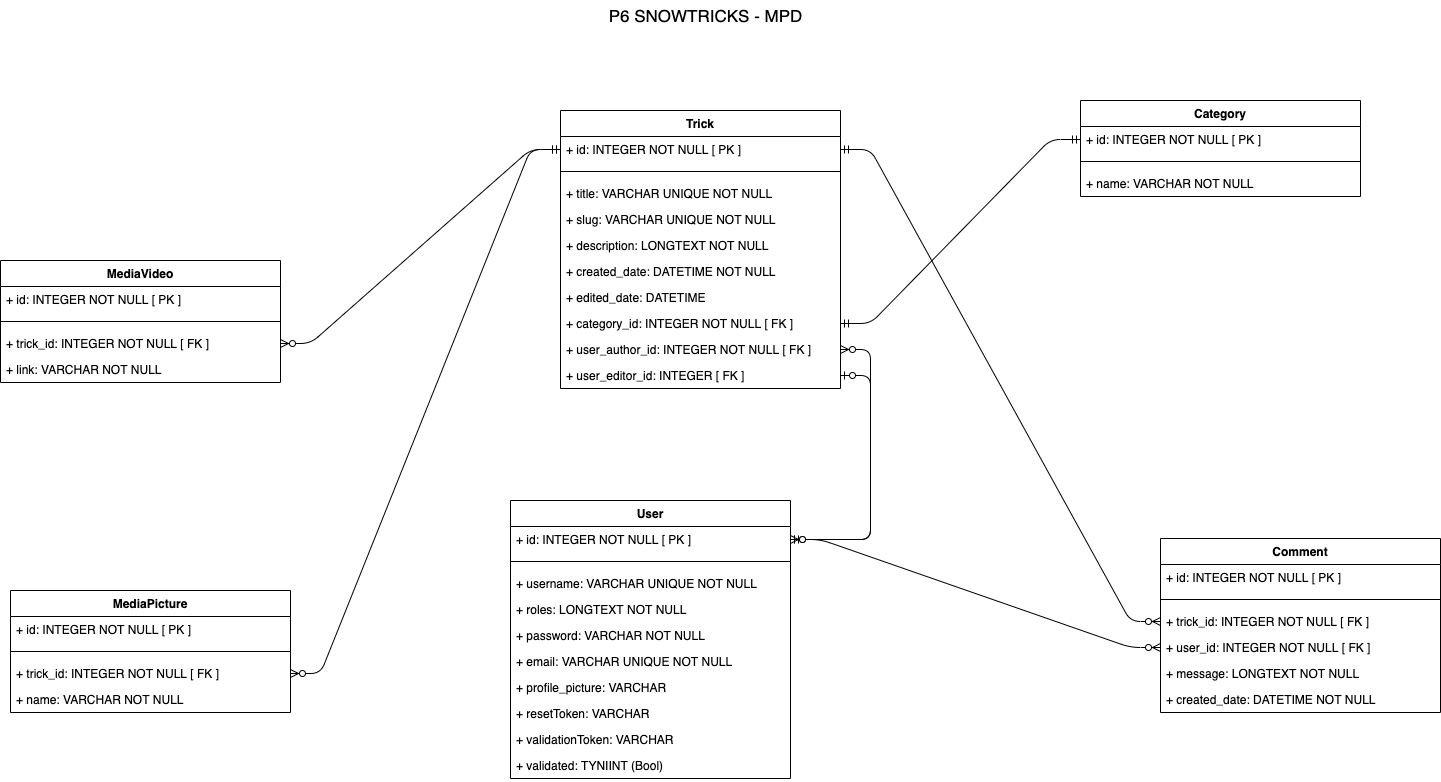

The diagram above was exported from draw.io. Its source (the exported page's mxGraphModel, read from the mxfile embedded in the PNG):
<mxGraphModel dx="2275" dy="822" grid="1" gridSize="10" guides="1" tooltips="1" connect="1" arrows="1" fold="1" page="1" pageScale="1" pageWidth="1169" pageHeight="1654" math="0" shadow="0">
  <root>
    <mxCell id="0" />
    <mxCell id="1" parent="0" />
    <mxCell id="G_HhUn2L98jLPaZ3J4Zi-1" value="P6 SNOWTRICKS - MPD" style="text;html=1;align=center;verticalAlign=middle;resizable=0;points=[];autosize=1;fontSize=17;fontStyle=0" parent="1" vertex="1">
      <mxGeometry x="-110" y="50" width="210" height="30" as="geometry" />
    </mxCell>
    <mxCell id="G_HhUn2L98jLPaZ3J4Zi-52" value="" style="edgeStyle=entityRelationEdgeStyle;fontSize=12;html=1;endArrow=ERmandOne;startArrow=ERmandOne;entryX=0;entryY=0.5;entryDx=0;entryDy=0;exitX=1;exitY=0.5;exitDx=0;exitDy=0;" parent="1" source="G_HhUn2L98jLPaZ3J4Zi-49" target="G_HhUn2L98jLPaZ3J4Zi-3" edge="1">
      <mxGeometry width="100" height="100" relative="1" as="geometry">
        <mxPoint x="740" y="520" as="sourcePoint" />
        <mxPoint x="840" y="420" as="targetPoint" />
      </mxGeometry>
    </mxCell>
    <mxCell id="G_HhUn2L98jLPaZ3J4Zi-53" value="" style="edgeStyle=entityRelationEdgeStyle;fontSize=12;html=1;endArrow=ERzeroToMany;startArrow=ERmandOne;" parent="1" source="G_HhUn2L98jLPaZ3J4Zi-25" target="G_HhUn2L98jLPaZ3J4Zi-35" edge="1">
      <mxGeometry width="100" height="100" relative="1" as="geometry">
        <mxPoint x="-390" y="450" as="sourcePoint" />
        <mxPoint x="-250" y="710" as="targetPoint" />
      </mxGeometry>
    </mxCell>
    <mxCell id="G_HhUn2L98jLPaZ3J4Zi-54" value="" style="edgeStyle=entityRelationEdgeStyle;fontSize=12;html=1;endArrow=ERzeroToMany;startArrow=ERmandOne;" parent="1" source="G_HhUn2L98jLPaZ3J4Zi-25" target="G_HhUn2L98jLPaZ3J4Zi-37" edge="1">
      <mxGeometry width="100" height="100" relative="1" as="geometry">
        <mxPoint x="-260" y="290" as="sourcePoint" />
        <mxPoint x="-170" y="650" as="targetPoint" />
      </mxGeometry>
    </mxCell>
    <mxCell id="G_HhUn2L98jLPaZ3J4Zi-56" value="" style="edgeStyle=entityRelationEdgeStyle;fontSize=12;html=1;endArrow=ERzeroToMany;startArrow=ERmandOne;" parent="1" source="G_HhUn2L98jLPaZ3J4Zi-25" target="G_HhUn2L98jLPaZ3J4Zi-31" edge="1">
      <mxGeometry width="100" height="100" relative="1" as="geometry">
        <mxPoint x="260" y="390" as="sourcePoint" />
        <mxPoint x="360" y="290" as="targetPoint" />
      </mxGeometry>
    </mxCell>
    <mxCell id="G_HhUn2L98jLPaZ3J4Zi-57" value="" style="edgeStyle=entityRelationEdgeStyle;fontSize=12;html=1;endArrow=ERzeroToMany;startArrow=ERzeroToOne;" parent="1" source="G_HhUn2L98jLPaZ3J4Zi-28" target="G_HhUn2L98jLPaZ3J4Zi-32" edge="1">
      <mxGeometry width="100" height="100" relative="1" as="geometry">
        <mxPoint x="260" y="390" as="sourcePoint" />
        <mxPoint x="360" y="290" as="targetPoint" />
      </mxGeometry>
    </mxCell>
    <mxCell id="G_HhUn2L98jLPaZ3J4Zi-60" value="" style="edgeStyle=entityRelationEdgeStyle;fontSize=12;html=1;endArrow=ERzeroToMany;startArrow=ERmandOne;" parent="1" source="G_HhUn2L98jLPaZ3J4Zi-28" target="G_HhUn2L98jLPaZ3J4Zi-50" edge="1">
      <mxGeometry width="100" height="100" relative="1" as="geometry">
        <mxPoint x="350" y="540" as="sourcePoint" />
        <mxPoint x="450" y="440" as="targetPoint" />
      </mxGeometry>
    </mxCell>
    <mxCell id="G_HhUn2L98jLPaZ3J4Zi-61" value="" style="edgeStyle=entityRelationEdgeStyle;fontSize=12;html=1;endArrow=ERzeroToMany;startArrow=ERzeroToOne;" parent="1" source="G_HhUn2L98jLPaZ3J4Zi-51" target="G_HhUn2L98jLPaZ3J4Zi-28" edge="1">
      <mxGeometry width="100" height="100" relative="1" as="geometry">
        <mxPoint x="280" y="540" as="sourcePoint" />
        <mxPoint x="380" y="440" as="targetPoint" />
      </mxGeometry>
    </mxCell>
    <mxCell id="G_HhUn2L98jLPaZ3J4Zi-2" value="Category" style="swimlane;fontStyle=1;align=center;verticalAlign=top;childLayout=stackLayout;horizontal=1;startSize=26;horizontalStack=0;resizeParent=1;resizeParentMax=0;resizeLast=0;collapsible=1;marginBottom=0;" parent="1" vertex="1">
      <mxGeometry x="370" y="150" width="280" height="96" as="geometry" />
    </mxCell>
    <mxCell id="G_HhUn2L98jLPaZ3J4Zi-3" value="+ id: INTEGER NOT NULL [ PK ]" style="text;strokeColor=none;fillColor=none;align=left;verticalAlign=top;spacingLeft=4;spacingRight=4;overflow=hidden;rotatable=0;points=[[0,0.5],[1,0.5]];portConstraint=eastwest;" parent="G_HhUn2L98jLPaZ3J4Zi-2" vertex="1">
      <mxGeometry y="26" width="280" height="26" as="geometry" />
    </mxCell>
    <mxCell id="G_HhUn2L98jLPaZ3J4Zi-6" value="" style="line;strokeWidth=1;fillColor=none;align=left;verticalAlign=middle;spacingTop=-1;spacingLeft=3;spacingRight=3;rotatable=0;labelPosition=right;points=[];portConstraint=eastwest;" parent="G_HhUn2L98jLPaZ3J4Zi-2" vertex="1">
      <mxGeometry y="52" width="280" height="18" as="geometry" />
    </mxCell>
    <mxCell id="G_HhUn2L98jLPaZ3J4Zi-30" value="+ name: VARCHAR NOT NULL" style="text;strokeColor=none;fillColor=none;align=left;verticalAlign=top;spacingLeft=4;spacingRight=4;overflow=hidden;rotatable=0;points=[[0,0.5],[1,0.5]];portConstraint=eastwest;" parent="G_HhUn2L98jLPaZ3J4Zi-2" vertex="1">
      <mxGeometry y="70" width="280" height="26" as="geometry" />
    </mxCell>
    <mxCell id="G_HhUn2L98jLPaZ3J4Zi-21" value="MediaVideo" style="swimlane;fontStyle=1;align=center;verticalAlign=top;childLayout=stackLayout;horizontal=1;startSize=26;horizontalStack=0;resizeParent=1;resizeParentMax=0;resizeLast=0;collapsible=1;marginBottom=0;" parent="1" vertex="1">
      <mxGeometry x="-710" y="310" width="280" height="122" as="geometry" />
    </mxCell>
    <mxCell id="G_HhUn2L98jLPaZ3J4Zi-22" value="+ id: INTEGER NOT NULL [ PK ]" style="text;strokeColor=none;fillColor=none;align=left;verticalAlign=top;spacingLeft=4;spacingRight=4;overflow=hidden;rotatable=0;points=[[0,0.5],[1,0.5]];portConstraint=eastwest;" parent="G_HhUn2L98jLPaZ3J4Zi-21" vertex="1">
      <mxGeometry y="26" width="280" height="26" as="geometry" />
    </mxCell>
    <mxCell id="G_HhUn2L98jLPaZ3J4Zi-23" value="" style="line;strokeWidth=1;fillColor=none;align=left;verticalAlign=middle;spacingTop=-1;spacingLeft=3;spacingRight=3;rotatable=0;labelPosition=right;points=[];portConstraint=eastwest;" parent="G_HhUn2L98jLPaZ3J4Zi-21" vertex="1">
      <mxGeometry y="52" width="280" height="18" as="geometry" />
    </mxCell>
    <mxCell id="G_HhUn2L98jLPaZ3J4Zi-37" value="+ trick_id: INTEGER NOT NULL [ FK ]" style="text;strokeColor=none;fillColor=none;align=left;verticalAlign=top;spacingLeft=4;spacingRight=4;overflow=hidden;rotatable=0;points=[[0,0.5],[1,0.5]];portConstraint=eastwest;" parent="G_HhUn2L98jLPaZ3J4Zi-21" vertex="1">
      <mxGeometry y="70" width="280" height="26" as="geometry" />
    </mxCell>
    <mxCell id="G_HhUn2L98jLPaZ3J4Zi-38" value="+ link: VARCHAR NOT NULL" style="text;strokeColor=none;fillColor=none;align=left;verticalAlign=top;spacingLeft=4;spacingRight=4;overflow=hidden;rotatable=0;points=[[0,0.5],[1,0.5]];portConstraint=eastwest;" parent="G_HhUn2L98jLPaZ3J4Zi-21" vertex="1">
      <mxGeometry y="96" width="280" height="26" as="geometry" />
    </mxCell>
    <mxCell id="G_HhUn2L98jLPaZ3J4Zi-18" value="MediaPicture" style="swimlane;fontStyle=1;align=center;verticalAlign=top;childLayout=stackLayout;horizontal=1;startSize=26;horizontalStack=0;resizeParent=1;resizeParentMax=0;resizeLast=0;collapsible=1;marginBottom=0;" parent="1" vertex="1">
      <mxGeometry x="-700" y="640" width="280" height="122" as="geometry" />
    </mxCell>
    <mxCell id="G_HhUn2L98jLPaZ3J4Zi-19" value="+ id: INTEGER NOT NULL [ PK ]" style="text;strokeColor=none;fillColor=none;align=left;verticalAlign=top;spacingLeft=4;spacingRight=4;overflow=hidden;rotatable=0;points=[[0,0.5],[1,0.5]];portConstraint=eastwest;" parent="G_HhUn2L98jLPaZ3J4Zi-18" vertex="1">
      <mxGeometry y="26" width="280" height="26" as="geometry" />
    </mxCell>
    <mxCell id="G_HhUn2L98jLPaZ3J4Zi-20" value="" style="line;strokeWidth=1;fillColor=none;align=left;verticalAlign=middle;spacingTop=-1;spacingLeft=3;spacingRight=3;rotatable=0;labelPosition=right;points=[];portConstraint=eastwest;" parent="G_HhUn2L98jLPaZ3J4Zi-18" vertex="1">
      <mxGeometry y="52" width="280" height="18" as="geometry" />
    </mxCell>
    <mxCell id="G_HhUn2L98jLPaZ3J4Zi-35" value="+ trick_id: INTEGER NOT NULL [ FK ]" style="text;strokeColor=none;fillColor=none;align=left;verticalAlign=top;spacingLeft=4;spacingRight=4;overflow=hidden;rotatable=0;points=[[0,0.5],[1,0.5]];portConstraint=eastwest;" parent="G_HhUn2L98jLPaZ3J4Zi-18" vertex="1">
      <mxGeometry y="70" width="280" height="26" as="geometry" />
    </mxCell>
    <mxCell id="G_HhUn2L98jLPaZ3J4Zi-36" value="+ name: VARCHAR NOT NULL" style="text;strokeColor=none;fillColor=none;align=left;verticalAlign=top;spacingLeft=4;spacingRight=4;overflow=hidden;rotatable=0;points=[[0,0.5],[1,0.5]];portConstraint=eastwest;" parent="G_HhUn2L98jLPaZ3J4Zi-18" vertex="1">
      <mxGeometry y="96" width="280" height="26" as="geometry" />
    </mxCell>
    <mxCell id="G_HhUn2L98jLPaZ3J4Zi-24" value="Trick" style="swimlane;fontStyle=1;align=center;verticalAlign=top;childLayout=stackLayout;horizontal=1;startSize=26;horizontalStack=0;resizeParent=1;resizeParentMax=0;resizeLast=0;collapsible=1;marginBottom=0;" parent="1" vertex="1">
      <mxGeometry x="-150" y="160" width="280" height="278" as="geometry" />
    </mxCell>
    <mxCell id="G_HhUn2L98jLPaZ3J4Zi-25" value="+ id: INTEGER NOT NULL [ PK ]" style="text;strokeColor=none;fillColor=none;align=left;verticalAlign=top;spacingLeft=4;spacingRight=4;overflow=hidden;rotatable=0;points=[[0,0.5],[1,0.5]];portConstraint=eastwest;" parent="G_HhUn2L98jLPaZ3J4Zi-24" vertex="1">
      <mxGeometry y="26" width="280" height="26" as="geometry" />
    </mxCell>
    <mxCell id="G_HhUn2L98jLPaZ3J4Zi-26" value="" style="line;strokeWidth=1;fillColor=none;align=left;verticalAlign=middle;spacingTop=-1;spacingLeft=3;spacingRight=3;rotatable=0;labelPosition=right;points=[];portConstraint=eastwest;" parent="G_HhUn2L98jLPaZ3J4Zi-24" vertex="1">
      <mxGeometry y="52" width="280" height="18" as="geometry" />
    </mxCell>
    <mxCell id="G_HhUn2L98jLPaZ3J4Zi-44" value="+ title: VARCHAR UNIQUE NOT NULL" style="text;strokeColor=none;fillColor=none;align=left;verticalAlign=top;spacingLeft=4;spacingRight=4;overflow=hidden;rotatable=0;points=[[0,0.5],[1,0.5]];portConstraint=eastwest;" parent="G_HhUn2L98jLPaZ3J4Zi-24" vertex="1">
      <mxGeometry y="70" width="280" height="26" as="geometry" />
    </mxCell>
    <mxCell id="G_HhUn2L98jLPaZ3J4Zi-45" value="+ slug: VARCHAR UNIQUE NOT NULL" style="text;strokeColor=none;fillColor=none;align=left;verticalAlign=top;spacingLeft=4;spacingRight=4;overflow=hidden;rotatable=0;points=[[0,0.5],[1,0.5]];portConstraint=eastwest;" parent="G_HhUn2L98jLPaZ3J4Zi-24" vertex="1">
      <mxGeometry y="96" width="280" height="26" as="geometry" />
    </mxCell>
    <mxCell id="G_HhUn2L98jLPaZ3J4Zi-46" value="+ description: LONGTEXT NOT NULL" style="text;strokeColor=none;fillColor=none;align=left;verticalAlign=top;spacingLeft=4;spacingRight=4;overflow=hidden;rotatable=0;points=[[0,0.5],[1,0.5]];portConstraint=eastwest;" parent="G_HhUn2L98jLPaZ3J4Zi-24" vertex="1">
      <mxGeometry y="122" width="280" height="26" as="geometry" />
    </mxCell>
    <mxCell id="G_HhUn2L98jLPaZ3J4Zi-47" value="+ created_date: DATETIME NOT NULL" style="text;strokeColor=none;fillColor=none;align=left;verticalAlign=top;spacingLeft=4;spacingRight=4;overflow=hidden;rotatable=0;points=[[0,0.5],[1,0.5]];portConstraint=eastwest;" parent="G_HhUn2L98jLPaZ3J4Zi-24" vertex="1">
      <mxGeometry y="148" width="280" height="26" as="geometry" />
    </mxCell>
    <mxCell id="G_HhUn2L98jLPaZ3J4Zi-48" value="+ edited_date: DATETIME" style="text;strokeColor=none;fillColor=none;align=left;verticalAlign=top;spacingLeft=4;spacingRight=4;overflow=hidden;rotatable=0;points=[[0,0.5],[1,0.5]];portConstraint=eastwest;" parent="G_HhUn2L98jLPaZ3J4Zi-24" vertex="1">
      <mxGeometry y="174" width="280" height="26" as="geometry" />
    </mxCell>
    <mxCell id="G_HhUn2L98jLPaZ3J4Zi-49" value="+ category_id: INTEGER NOT NULL [ FK ]" style="text;strokeColor=none;fillColor=none;align=left;verticalAlign=top;spacingLeft=4;spacingRight=4;overflow=hidden;rotatable=0;points=[[0,0.5],[1,0.5]];portConstraint=eastwest;" parent="G_HhUn2L98jLPaZ3J4Zi-24" vertex="1">
      <mxGeometry y="200" width="280" height="26" as="geometry" />
    </mxCell>
    <mxCell id="G_HhUn2L98jLPaZ3J4Zi-50" value="+ user_author_id: INTEGER NOT NULL [ FK ]" style="text;strokeColor=none;fillColor=none;align=left;verticalAlign=top;spacingLeft=4;spacingRight=4;overflow=hidden;rotatable=0;points=[[0,0.5],[1,0.5]];portConstraint=eastwest;" parent="G_HhUn2L98jLPaZ3J4Zi-24" vertex="1">
      <mxGeometry y="226" width="280" height="26" as="geometry" />
    </mxCell>
    <mxCell id="G_HhUn2L98jLPaZ3J4Zi-51" value="+ user_editor_id: INTEGER [ FK ]" style="text;strokeColor=none;fillColor=none;align=left;verticalAlign=top;spacingLeft=4;spacingRight=4;overflow=hidden;rotatable=0;points=[[0,0.5],[1,0.5]];portConstraint=eastwest;" parent="G_HhUn2L98jLPaZ3J4Zi-24" vertex="1">
      <mxGeometry y="252" width="280" height="26" as="geometry" />
    </mxCell>
    <mxCell id="G_HhUn2L98jLPaZ3J4Zi-27" value="User" style="swimlane;fontStyle=1;align=center;verticalAlign=top;childLayout=stackLayout;horizontal=1;startSize=26;horizontalStack=0;resizeParent=1;resizeParentMax=0;resizeLast=0;collapsible=1;marginBottom=0;" parent="1" vertex="1">
      <mxGeometry x="-200" y="550" width="280" height="278" as="geometry" />
    </mxCell>
    <mxCell id="G_HhUn2L98jLPaZ3J4Zi-28" value="+ id: INTEGER NOT NULL [ PK ]" style="text;strokeColor=none;fillColor=none;align=left;verticalAlign=top;spacingLeft=4;spacingRight=4;overflow=hidden;rotatable=0;points=[[0,0.5],[1,0.5]];portConstraint=eastwest;" parent="G_HhUn2L98jLPaZ3J4Zi-27" vertex="1">
      <mxGeometry y="26" width="280" height="26" as="geometry" />
    </mxCell>
    <mxCell id="G_HhUn2L98jLPaZ3J4Zi-29" value="" style="line;strokeWidth=1;fillColor=none;align=left;verticalAlign=middle;spacingTop=-1;spacingLeft=3;spacingRight=3;rotatable=0;labelPosition=right;points=[];portConstraint=eastwest;" parent="G_HhUn2L98jLPaZ3J4Zi-27" vertex="1">
      <mxGeometry y="52" width="280" height="18" as="geometry" />
    </mxCell>
    <mxCell id="G_HhUn2L98jLPaZ3J4Zi-39" value="+ username: VARCHAR UNIQUE NOT NULL" style="text;strokeColor=none;fillColor=none;align=left;verticalAlign=top;spacingLeft=4;spacingRight=4;overflow=hidden;rotatable=0;points=[[0,0.5],[1,0.5]];portConstraint=eastwest;" parent="G_HhUn2L98jLPaZ3J4Zi-27" vertex="1">
      <mxGeometry y="70" width="280" height="26" as="geometry" />
    </mxCell>
    <mxCell id="G_HhUn2L98jLPaZ3J4Zi-40" value="+ roles: LONGTEXT NOT NULL" style="text;strokeColor=none;fillColor=none;align=left;verticalAlign=top;spacingLeft=4;spacingRight=4;overflow=hidden;rotatable=0;points=[[0,0.5],[1,0.5]];portConstraint=eastwest;" parent="G_HhUn2L98jLPaZ3J4Zi-27" vertex="1">
      <mxGeometry y="96" width="280" height="26" as="geometry" />
    </mxCell>
    <mxCell id="G_HhUn2L98jLPaZ3J4Zi-41" value="+ password: VARCHAR NOT NULL" style="text;strokeColor=none;fillColor=none;align=left;verticalAlign=top;spacingLeft=4;spacingRight=4;overflow=hidden;rotatable=0;points=[[0,0.5],[1,0.5]];portConstraint=eastwest;" parent="G_HhUn2L98jLPaZ3J4Zi-27" vertex="1">
      <mxGeometry y="122" width="280" height="26" as="geometry" />
    </mxCell>
    <mxCell id="G_HhUn2L98jLPaZ3J4Zi-42" value="+ email: VARCHAR UNIQUE NOT NULL" style="text;strokeColor=none;fillColor=none;align=left;verticalAlign=top;spacingLeft=4;spacingRight=4;overflow=hidden;rotatable=0;points=[[0,0.5],[1,0.5]];portConstraint=eastwest;" parent="G_HhUn2L98jLPaZ3J4Zi-27" vertex="1">
      <mxGeometry y="148" width="280" height="26" as="geometry" />
    </mxCell>
    <mxCell id="G_HhUn2L98jLPaZ3J4Zi-43" value="+ profile_picture: VARCHAR" style="text;strokeColor=none;fillColor=none;align=left;verticalAlign=top;spacingLeft=4;spacingRight=4;overflow=hidden;rotatable=0;points=[[0,0.5],[1,0.5]];portConstraint=eastwest;" parent="G_HhUn2L98jLPaZ3J4Zi-27" vertex="1">
      <mxGeometry y="174" width="280" height="26" as="geometry" />
    </mxCell>
    <mxCell id="__VCq_O6idLSpfglNNwt-1" value="+ resetToken: VARCHAR" style="text;strokeColor=none;fillColor=none;align=left;verticalAlign=top;spacingLeft=4;spacingRight=4;overflow=hidden;rotatable=0;points=[[0,0.5],[1,0.5]];portConstraint=eastwest;" parent="G_HhUn2L98jLPaZ3J4Zi-27" vertex="1">
      <mxGeometry y="200" width="280" height="26" as="geometry" />
    </mxCell>
    <mxCell id="MNkJLDtZQqvpINY-kL48-1" value="+ validationToken: VARCHAR" style="text;strokeColor=none;fillColor=none;align=left;verticalAlign=top;spacingLeft=4;spacingRight=4;overflow=hidden;rotatable=0;points=[[0,0.5],[1,0.5]];portConstraint=eastwest;" vertex="1" parent="G_HhUn2L98jLPaZ3J4Zi-27">
      <mxGeometry y="226" width="280" height="26" as="geometry" />
    </mxCell>
    <mxCell id="MNkJLDtZQqvpINY-kL48-2" value="+ validated: TYNIINT (Bool)" style="text;strokeColor=none;fillColor=none;align=left;verticalAlign=top;spacingLeft=4;spacingRight=4;overflow=hidden;rotatable=0;points=[[0,0.5],[1,0.5]];portConstraint=eastwest;" vertex="1" parent="G_HhUn2L98jLPaZ3J4Zi-27">
      <mxGeometry y="252" width="280" height="26" as="geometry" />
    </mxCell>
    <mxCell id="G_HhUn2L98jLPaZ3J4Zi-12" value="Comment" style="swimlane;fontStyle=1;align=center;verticalAlign=top;childLayout=stackLayout;horizontal=1;startSize=26;horizontalStack=0;resizeParent=1;resizeParentMax=0;resizeLast=0;collapsible=1;marginBottom=0;" parent="1" vertex="1">
      <mxGeometry x="450" y="588" width="280" height="174" as="geometry" />
    </mxCell>
    <mxCell id="G_HhUn2L98jLPaZ3J4Zi-13" value="+ id: INTEGER NOT NULL [ PK ]" style="text;strokeColor=none;fillColor=none;align=left;verticalAlign=top;spacingLeft=4;spacingRight=4;overflow=hidden;rotatable=0;points=[[0,0.5],[1,0.5]];portConstraint=eastwest;" parent="G_HhUn2L98jLPaZ3J4Zi-12" vertex="1">
      <mxGeometry y="26" width="280" height="26" as="geometry" />
    </mxCell>
    <mxCell id="G_HhUn2L98jLPaZ3J4Zi-14" value="" style="line;strokeWidth=1;fillColor=none;align=left;verticalAlign=middle;spacingTop=-1;spacingLeft=3;spacingRight=3;rotatable=0;labelPosition=right;points=[];portConstraint=eastwest;" parent="G_HhUn2L98jLPaZ3J4Zi-12" vertex="1">
      <mxGeometry y="52" width="280" height="18" as="geometry" />
    </mxCell>
    <mxCell id="G_HhUn2L98jLPaZ3J4Zi-31" value="+ trick_id: INTEGER NOT NULL [ FK ]" style="text;strokeColor=none;fillColor=none;align=left;verticalAlign=top;spacingLeft=4;spacingRight=4;overflow=hidden;rotatable=0;points=[[0,0.5],[1,0.5]];portConstraint=eastwest;" parent="G_HhUn2L98jLPaZ3J4Zi-12" vertex="1">
      <mxGeometry y="70" width="280" height="26" as="geometry" />
    </mxCell>
    <mxCell id="G_HhUn2L98jLPaZ3J4Zi-32" value="+ user_id: INTEGER NOT NULL [ FK ]" style="text;strokeColor=none;fillColor=none;align=left;verticalAlign=top;spacingLeft=4;spacingRight=4;overflow=hidden;rotatable=0;points=[[0,0.5],[1,0.5]];portConstraint=eastwest;" parent="G_HhUn2L98jLPaZ3J4Zi-12" vertex="1">
      <mxGeometry y="96" width="280" height="26" as="geometry" />
    </mxCell>
    <mxCell id="G_HhUn2L98jLPaZ3J4Zi-33" value="+ message: LONGTEXT NOT NULL" style="text;strokeColor=none;fillColor=none;align=left;verticalAlign=top;spacingLeft=4;spacingRight=4;overflow=hidden;rotatable=0;points=[[0,0.5],[1,0.5]];portConstraint=eastwest;" parent="G_HhUn2L98jLPaZ3J4Zi-12" vertex="1">
      <mxGeometry y="122" width="280" height="26" as="geometry" />
    </mxCell>
    <mxCell id="G_HhUn2L98jLPaZ3J4Zi-34" value="+ created_date: DATETIME NOT NULL" style="text;strokeColor=none;fillColor=none;align=left;verticalAlign=top;spacingLeft=4;spacingRight=4;overflow=hidden;rotatable=0;points=[[0,0.5],[1,0.5]];portConstraint=eastwest;" parent="G_HhUn2L98jLPaZ3J4Zi-12" vertex="1">
      <mxGeometry y="148" width="280" height="26" as="geometry" />
    </mxCell>
  </root>
</mxGraphModel>